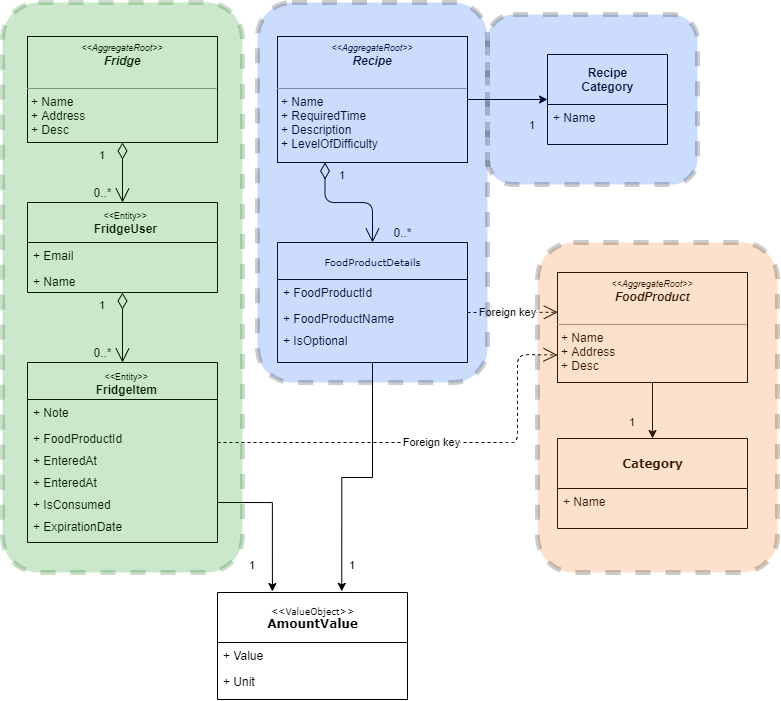

The diagram above was exported from draw.io. Its source (the exported page's mxGraphModel, read from the mxfile embedded in the PNG):
<mxGraphModel dx="1673" dy="867" grid="1" gridSize="10" guides="1" tooltips="1" connect="1" arrows="1" fold="1" page="1" pageScale="1" pageWidth="850" pageHeight="1100" background="#ffffff" math="0" shadow="0">
  <root>
    <mxCell id="0" />
    <mxCell id="1" parent="0" />
    <mxCell id="17acba5748e5396b-20" value="" style="swimlane;html=1;fontStyle=0;childLayout=stackLayout;horizontal=1;startSize=40;fillColor=none;horizontalStack=0;resizeParent=1;resizeLast=0;collapsible=1;marginBottom=0;swimlaneFillColor=#ffffff;rounded=0;shadow=0;comic=0;labelBackgroundColor=none;strokeWidth=1;fontFamily=Verdana;fontSize=10;align=center;" parent="1" vertex="1">
      <mxGeometry x="60" y="250" width="190" height="90" as="geometry">
        <mxRectangle x="60" y="250" width="90" height="26" as="alternateBounds" />
      </mxGeometry>
    </mxCell>
    <mxCell id="17acba5748e5396b-24" value="+ Email" style="text;html=1;strokeColor=none;fillColor=none;align=left;verticalAlign=top;spacingLeft=4;spacingRight=4;whiteSpace=wrap;overflow=hidden;rotatable=0;points=[[0,0.5],[1,0.5]];portConstraint=eastwest;" parent="17acba5748e5396b-20" vertex="1">
      <mxGeometry y="40" width="190" height="26" as="geometry" />
    </mxCell>
    <mxCell id="17acba5748e5396b-21" value="+ Name" style="text;html=1;strokeColor=none;fillColor=none;align=left;verticalAlign=top;spacingLeft=4;spacingRight=4;whiteSpace=wrap;overflow=hidden;rotatable=0;points=[[0,0.5],[1,0.5]];portConstraint=eastwest;" parent="17acba5748e5396b-20" vertex="1">
      <mxGeometry y="66" width="190" height="24" as="geometry" />
    </mxCell>
    <mxCell id="5d2195bd80daf111-18" value="&lt;p style=&quot;margin: 0px ; margin-top: 4px ; text-align: center&quot;&gt;&lt;i&gt;&lt;font style=&quot;font-size: 9px&quot;&gt;&amp;lt;&amp;lt;AggregateRoot&amp;gt;&amp;gt;&lt;/font&gt;&lt;/i&gt;&lt;br&gt;&lt;i&gt;&lt;b&gt;Fridge&lt;/b&gt;&lt;/i&gt;&lt;br&gt;&lt;br&gt;&lt;/p&gt;&lt;hr size=&quot;1&quot;&gt;&lt;p style=&quot;margin: 0px ; margin-left: 4px&quot;&gt;+ Name&lt;br&gt;+ Address&lt;/p&gt;&lt;p style=&quot;margin: 0px ; margin-left: 4px&quot;&gt;+ Desc&lt;/p&gt;&lt;p style=&quot;margin: 0px ; margin-left: 4px&quot;&gt;&lt;br&gt;&lt;/p&gt;" style="verticalAlign=top;align=left;overflow=fill;fontSize=12;fontFamily=Helvetica;html=1;rounded=0;shadow=0;comic=0;labelBackgroundColor=none;strokeWidth=1" parent="1" vertex="1">
      <mxGeometry x="60" y="84" width="190" height="106" as="geometry" />
    </mxCell>
    <mxCell id="BT6sDdHAizZSNQxlfKi5-2" value="" style="endArrow=open;html=1;endSize=12;startArrow=diamondThin;startSize=14;startFill=0;edgeStyle=orthogonalEdgeStyle;exitX=0.5;exitY=1;exitDx=0;exitDy=0;entryX=0.5;entryY=0;entryDx=0;entryDy=0;" edge="1" parent="1" source="5d2195bd80daf111-18" target="17acba5748e5396b-20">
      <mxGeometry x="0.0476" y="15" relative="1" as="geometry">
        <mxPoint x="210" y="200" as="sourcePoint" />
        <mxPoint x="370" y="200" as="targetPoint" />
        <mxPoint as="offset" />
      </mxGeometry>
    </mxCell>
    <mxCell id="BT6sDdHAizZSNQxlfKi5-3" value="1" style="edgeLabel;resizable=0;html=1;align=left;verticalAlign=top;" connectable="0" vertex="1" parent="BT6sDdHAizZSNQxlfKi5-2">
      <mxGeometry x="-1" relative="1" as="geometry">
        <mxPoint x="-25" as="offset" />
      </mxGeometry>
    </mxCell>
    <mxCell id="BT6sDdHAizZSNQxlfKi5-4" value="&lt;div style=&quot;text-align: center&quot;&gt;&lt;span style=&quot;font-size: 9px&quot;&gt;&amp;lt;&amp;lt;Entity&amp;gt;&amp;gt;&lt;/span&gt;&lt;/div&gt;&lt;font&gt;&lt;b style=&quot;font-size: 12px&quot;&gt;FridgeUser&lt;/b&gt;&lt;/font&gt;" style="edgeLabel;resizable=0;html=1;align=right;verticalAlign=top;" connectable="0" vertex="1" parent="BT6sDdHAizZSNQxlfKi5-2">
      <mxGeometry x="1" relative="1" as="geometry">
        <mxPoint x="35" y="0.14000000000000057" as="offset" />
      </mxGeometry>
    </mxCell>
    <mxCell id="BT6sDdHAizZSNQxlfKi5-5" value="0..*" style="text;html=1;align=center;verticalAlign=middle;resizable=0;points=[];autosize=1;" vertex="1" parent="1">
      <mxGeometry x="120" y="230" width="30" height="20" as="geometry" />
    </mxCell>
    <mxCell id="BT6sDdHAizZSNQxlfKi5-8" value="" style="swimlane;html=1;fontStyle=0;childLayout=stackLayout;horizontal=1;startSize=37;fillColor=none;horizontalStack=0;resizeParent=1;resizeLast=0;collapsible=1;marginBottom=0;swimlaneFillColor=#ffffff;rounded=0;shadow=0;comic=0;labelBackgroundColor=none;strokeWidth=1;fontFamily=Verdana;fontSize=10;align=center;" vertex="1" parent="1">
      <mxGeometry x="60" y="410" width="190" height="180" as="geometry">
        <mxRectangle x="60" y="270" width="90" height="26" as="alternateBounds" />
      </mxGeometry>
    </mxCell>
    <mxCell id="BT6sDdHAizZSNQxlfKi5-9" value="+ Note" style="text;html=1;strokeColor=none;fillColor=none;align=left;verticalAlign=top;spacingLeft=4;spacingRight=4;whiteSpace=wrap;overflow=hidden;rotatable=0;points=[[0,0.5],[1,0.5]];portConstraint=eastwest;" vertex="1" parent="BT6sDdHAizZSNQxlfKi5-8">
      <mxGeometry y="37" width="190" height="26" as="geometry" />
    </mxCell>
    <mxCell id="BT6sDdHAizZSNQxlfKi5-65" value="+ FoodProductId" style="text;html=1;strokeColor=none;fillColor=none;align=left;verticalAlign=top;spacingLeft=4;spacingRight=4;whiteSpace=wrap;overflow=hidden;rotatable=0;points=[[0,0.5],[1,0.5]];portConstraint=eastwest;" vertex="1" parent="BT6sDdHAizZSNQxlfKi5-8">
      <mxGeometry y="63" width="190" height="22" as="geometry" />
    </mxCell>
    <mxCell id="BT6sDdHAizZSNQxlfKi5-10" value="+ EnteredAt&lt;br&gt;" style="text;html=1;strokeColor=none;fillColor=none;align=left;verticalAlign=top;spacingLeft=4;spacingRight=4;whiteSpace=wrap;overflow=hidden;rotatable=0;points=[[0,0.5],[1,0.5]];portConstraint=eastwest;" vertex="1" parent="BT6sDdHAizZSNQxlfKi5-8">
      <mxGeometry y="85" width="190" height="22" as="geometry" />
    </mxCell>
    <mxCell id="BT6sDdHAizZSNQxlfKi5-18" value="+ EnteredAt&lt;br&gt;" style="text;html=1;strokeColor=none;fillColor=none;align=left;verticalAlign=top;spacingLeft=4;spacingRight=4;whiteSpace=wrap;overflow=hidden;rotatable=0;points=[[0,0.5],[1,0.5]];portConstraint=eastwest;" vertex="1" parent="BT6sDdHAizZSNQxlfKi5-8">
      <mxGeometry y="107" width="190" height="22" as="geometry" />
    </mxCell>
    <mxCell id="BT6sDdHAizZSNQxlfKi5-19" value="+ IsConsumed" style="text;html=1;strokeColor=none;fillColor=none;align=left;verticalAlign=top;spacingLeft=4;spacingRight=4;whiteSpace=wrap;overflow=hidden;rotatable=0;points=[[0,0.5],[1,0.5]];portConstraint=eastwest;" vertex="1" parent="BT6sDdHAizZSNQxlfKi5-8">
      <mxGeometry y="129" width="190" height="22" as="geometry" />
    </mxCell>
    <mxCell id="BT6sDdHAizZSNQxlfKi5-20" value="+ ExpirationDate" style="text;html=1;strokeColor=none;fillColor=none;align=left;verticalAlign=top;spacingLeft=4;spacingRight=4;whiteSpace=wrap;overflow=hidden;rotatable=0;points=[[0,0.5],[1,0.5]];portConstraint=eastwest;" vertex="1" parent="BT6sDdHAizZSNQxlfKi5-8">
      <mxGeometry y="151" width="190" height="22" as="geometry" />
    </mxCell>
    <mxCell id="BT6sDdHAizZSNQxlfKi5-14" value="" style="endArrow=open;html=1;endSize=12;startArrow=diamondThin;startSize=14;startFill=0;edgeStyle=orthogonalEdgeStyle;exitX=0.5;exitY=1;exitDx=0;exitDy=0;entryX=0.5;entryY=0;entryDx=0;entryDy=0;" edge="1" parent="1" source="17acba5748e5396b-20" target="BT6sDdHAizZSNQxlfKi5-8">
      <mxGeometry x="0.0476" y="15" relative="1" as="geometry">
        <mxPoint x="165" y="400" as="sourcePoint" />
        <mxPoint x="165" y="473" as="targetPoint" />
        <mxPoint as="offset" />
      </mxGeometry>
    </mxCell>
    <mxCell id="BT6sDdHAizZSNQxlfKi5-15" value="1" style="edgeLabel;resizable=0;html=1;align=left;verticalAlign=top;" connectable="0" vertex="1" parent="BT6sDdHAizZSNQxlfKi5-14">
      <mxGeometry x="-1" relative="1" as="geometry">
        <mxPoint x="-25" as="offset" />
      </mxGeometry>
    </mxCell>
    <mxCell id="BT6sDdHAizZSNQxlfKi5-16" value="&lt;div style=&quot;text-align: center&quot;&gt;&lt;span style=&quot;font-size: 9px&quot;&gt;&amp;lt;&amp;lt;Entity&amp;gt;&amp;gt;&lt;/span&gt;&lt;/div&gt;&lt;font&gt;&lt;b style=&quot;font-size: 12px&quot;&gt;FridgeItem&lt;/b&gt;&lt;/font&gt;" style="edgeLabel;resizable=0;html=1;align=right;verticalAlign=top;" connectable="0" vertex="1" parent="BT6sDdHAizZSNQxlfKi5-14">
      <mxGeometry x="1" relative="1" as="geometry">
        <mxPoint x="35" y="0.14000000000000057" as="offset" />
      </mxGeometry>
    </mxCell>
    <mxCell id="BT6sDdHAizZSNQxlfKi5-17" value="0..*" style="text;html=1;align=center;verticalAlign=middle;resizable=0;points=[];autosize=1;" vertex="1" parent="1">
      <mxGeometry x="120" y="390" width="30" height="20" as="geometry" />
    </mxCell>
    <mxCell id="BT6sDdHAizZSNQxlfKi5-28" value="&lt;font&gt;&lt;font style=&quot;font-size: 9px&quot;&gt;&amp;lt;&amp;lt;ValueObject&amp;gt;&amp;gt;&lt;/font&gt;&lt;br&gt;&lt;b style=&quot;font-size: 12px&quot;&gt;AmountValue&lt;/b&gt;&lt;/font&gt;" style="swimlane;html=1;fontStyle=0;childLayout=stackLayout;horizontal=1;startSize=50;fillColor=none;horizontalStack=0;resizeParent=1;resizeLast=0;collapsible=1;marginBottom=0;swimlaneFillColor=#ffffff;rounded=0;shadow=0;comic=0;labelBackgroundColor=none;strokeWidth=1;fontFamily=Verdana;fontSize=10;align=center;" vertex="1" parent="1">
      <mxGeometry x="250" y="640" width="190" height="107" as="geometry">
        <mxRectangle x="330" y="483" width="90" height="26" as="alternateBounds" />
      </mxGeometry>
    </mxCell>
    <mxCell id="BT6sDdHAizZSNQxlfKi5-29" value="+ Value" style="text;html=1;strokeColor=none;fillColor=none;align=left;verticalAlign=top;spacingLeft=4;spacingRight=4;whiteSpace=wrap;overflow=hidden;rotatable=0;points=[[0,0.5],[1,0.5]];portConstraint=eastwest;" vertex="1" parent="BT6sDdHAizZSNQxlfKi5-28">
      <mxGeometry y="50" width="190" height="26" as="geometry" />
    </mxCell>
    <mxCell id="BT6sDdHAizZSNQxlfKi5-30" value="+ Unit" style="text;html=1;strokeColor=none;fillColor=none;align=left;verticalAlign=top;spacingLeft=4;spacingRight=4;whiteSpace=wrap;overflow=hidden;rotatable=0;points=[[0,0.5],[1,0.5]];portConstraint=eastwest;" vertex="1" parent="BT6sDdHAizZSNQxlfKi5-28">
      <mxGeometry y="76" width="190" height="22" as="geometry" />
    </mxCell>
    <mxCell id="BT6sDdHAizZSNQxlfKi5-39" style="edgeStyle=orthogonalEdgeStyle;rounded=0;orthogonalLoop=1;jettySize=auto;html=1;entryX=0.5;entryY=0;entryDx=0;entryDy=0;" edge="1" parent="1" source="BT6sDdHAizZSNQxlfKi5-35" target="BT6sDdHAizZSNQxlfKi5-36">
      <mxGeometry relative="1" as="geometry" />
    </mxCell>
    <mxCell id="BT6sDdHAizZSNQxlfKi5-35" value="&lt;p style=&quot;margin: 0px ; margin-top: 4px ; text-align: center&quot;&gt;&lt;i&gt;&lt;font style=&quot;font-size: 9px&quot;&gt;&amp;lt;&amp;lt;AggregateRoot&amp;gt;&amp;gt;&lt;/font&gt;&lt;/i&gt;&lt;br&gt;&lt;b&gt;&lt;i&gt;FoodProduct&lt;/i&gt;&lt;/b&gt;&lt;br&gt;&lt;br&gt;&lt;/p&gt;&lt;hr size=&quot;1&quot;&gt;&lt;p style=&quot;margin: 0px ; margin-left: 4px&quot;&gt;+ Name&lt;br&gt;+ Address&lt;/p&gt;&lt;p style=&quot;margin: 0px ; margin-left: 4px&quot;&gt;+ Desc&lt;/p&gt;&lt;p style=&quot;margin: 0px ; margin-left: 4px&quot;&gt;&lt;br&gt;&lt;/p&gt;" style="verticalAlign=top;align=left;overflow=fill;fontSize=12;fontFamily=Helvetica;html=1;rounded=0;shadow=0;comic=0;labelBackgroundColor=none;strokeWidth=1" vertex="1" parent="1">
      <mxGeometry x="590" y="320" width="190" height="110" as="geometry" />
    </mxCell>
    <mxCell id="BT6sDdHAizZSNQxlfKi5-36" value="&lt;font&gt;&lt;b style=&quot;font-size: 12px&quot;&gt;Category&lt;/b&gt;&lt;/font&gt;" style="swimlane;html=1;fontStyle=0;childLayout=stackLayout;horizontal=1;startSize=50;fillColor=none;horizontalStack=0;resizeParent=1;resizeLast=0;collapsible=1;marginBottom=0;swimlaneFillColor=#ffffff;rounded=0;shadow=0;comic=0;labelBackgroundColor=none;strokeWidth=1;fontFamily=Verdana;fontSize=10;align=center;" vertex="1" parent="1">
      <mxGeometry x="590" y="486" width="190" height="90" as="geometry">
        <mxRectangle x="330" y="483" width="90" height="26" as="alternateBounds" />
      </mxGeometry>
    </mxCell>
    <mxCell id="BT6sDdHAizZSNQxlfKi5-37" value="+ Name" style="text;html=1;strokeColor=none;fillColor=none;align=left;verticalAlign=top;spacingLeft=4;spacingRight=4;whiteSpace=wrap;overflow=hidden;rotatable=0;points=[[0,0.5],[1,0.5]];portConstraint=eastwest;" vertex="1" parent="BT6sDdHAizZSNQxlfKi5-36">
      <mxGeometry y="50" width="190" height="26" as="geometry" />
    </mxCell>
    <mxCell id="BT6sDdHAizZSNQxlfKi5-40" style="edgeStyle=orthogonalEdgeStyle;rounded=0;orthogonalLoop=1;jettySize=auto;html=1;exitX=1;exitY=0.5;exitDx=0;exitDy=0;entryX=0.289;entryY=-0.009;entryDx=0;entryDy=0;entryPerimeter=0;" edge="1" parent="1" source="BT6sDdHAizZSNQxlfKi5-19" target="BT6sDdHAizZSNQxlfKi5-28">
      <mxGeometry relative="1" as="geometry" />
    </mxCell>
    <mxCell id="BT6sDdHAizZSNQxlfKi5-56" style="edgeStyle=orthogonalEdgeStyle;rounded=0;orthogonalLoop=1;jettySize=auto;html=1;entryX=0;entryY=0.5;entryDx=0;entryDy=0;" edge="1" parent="1" source="BT6sDdHAizZSNQxlfKi5-41" target="BT6sDdHAizZSNQxlfKi5-44">
      <mxGeometry relative="1" as="geometry" />
    </mxCell>
    <mxCell id="BT6sDdHAizZSNQxlfKi5-41" value="&lt;p style=&quot;margin: 0px ; margin-top: 4px ; text-align: center&quot;&gt;&lt;i&gt;&lt;font style=&quot;font-size: 9px&quot;&gt;&amp;lt;&amp;lt;AggregateRoot&amp;gt;&amp;gt;&lt;/font&gt;&lt;/i&gt;&lt;br&gt;&lt;b&gt;&lt;i&gt;Recipe&lt;/i&gt;&lt;/b&gt;&lt;br&gt;&lt;br&gt;&lt;/p&gt;&lt;hr size=&quot;1&quot;&gt;&lt;p style=&quot;margin: 0px ; margin-left: 4px&quot;&gt;+ Name&lt;br&gt;+ RequiredTime&lt;/p&gt;&lt;p style=&quot;margin: 0px ; margin-left: 4px&quot;&gt;+ Description&lt;/p&gt;&lt;p style=&quot;margin: 0px ; margin-left: 4px&quot;&gt;+ LevelOfDifficulty&lt;/p&gt;&lt;p style=&quot;margin: 0px ; margin-left: 4px&quot;&gt;&lt;br&gt;&lt;/p&gt;" style="verticalAlign=top;align=left;overflow=fill;fontSize=12;fontFamily=Helvetica;html=1;rounded=0;shadow=0;comic=0;labelBackgroundColor=none;strokeWidth=1" vertex="1" parent="1">
      <mxGeometry x="310" y="84" width="190" height="126" as="geometry" />
    </mxCell>
    <mxCell id="BT6sDdHAizZSNQxlfKi5-44" value="&lt;font face=&quot;Helvetica&quot; style=&quot;font-size: 12px&quot;&gt;&lt;b&gt;Recipe&lt;br&gt;Category&lt;/b&gt;&lt;/font&gt;" style="swimlane;html=1;fontStyle=0;childLayout=stackLayout;horizontal=1;startSize=50;fillColor=none;horizontalStack=0;resizeParent=1;resizeLast=0;collapsible=1;marginBottom=0;swimlaneFillColor=#ffffff;rounded=0;shadow=0;comic=0;labelBackgroundColor=none;strokeWidth=1;fontFamily=Verdana;fontSize=10;align=center;" vertex="1" parent="1">
      <mxGeometry x="580" y="102" width="120" height="90" as="geometry">
        <mxRectangle x="330" y="483" width="90" height="26" as="alternateBounds" />
      </mxGeometry>
    </mxCell>
    <mxCell id="BT6sDdHAizZSNQxlfKi5-45" value="+ Name" style="text;html=1;strokeColor=none;fillColor=none;align=left;verticalAlign=top;spacingLeft=4;spacingRight=4;whiteSpace=wrap;overflow=hidden;rotatable=0;points=[[0,0.5],[1,0.5]];portConstraint=eastwest;" vertex="1" parent="BT6sDdHAizZSNQxlfKi5-44">
      <mxGeometry y="50" width="120" height="26" as="geometry" />
    </mxCell>
    <mxCell id="BT6sDdHAizZSNQxlfKi5-66" style="edgeStyle=orthogonalEdgeStyle;rounded=0;orthogonalLoop=1;jettySize=auto;html=1;entryX=0.654;entryY=-0.011;entryDx=0;entryDy=0;entryPerimeter=0;" edge="1" parent="1" source="BT6sDdHAizZSNQxlfKi5-46" target="BT6sDdHAizZSNQxlfKi5-28">
      <mxGeometry relative="1" as="geometry" />
    </mxCell>
    <mxCell id="BT6sDdHAizZSNQxlfKi5-46" value="FoodProductDetails" style="swimlane;html=1;fontStyle=0;childLayout=stackLayout;horizontal=1;startSize=37;fillColor=none;horizontalStack=0;resizeParent=1;resizeLast=0;collapsible=1;marginBottom=0;swimlaneFillColor=#ffffff;rounded=0;shadow=0;comic=0;labelBackgroundColor=none;strokeWidth=1;fontFamily=Verdana;fontSize=10;align=center;" vertex="1" parent="1">
      <mxGeometry x="310" y="290" width="190" height="120" as="geometry">
        <mxRectangle x="60" y="270" width="90" height="26" as="alternateBounds" />
      </mxGeometry>
    </mxCell>
    <mxCell id="BT6sDdHAizZSNQxlfKi5-47" value="+ FoodProductId" style="text;html=1;strokeColor=none;fillColor=none;align=left;verticalAlign=top;spacingLeft=4;spacingRight=4;whiteSpace=wrap;overflow=hidden;rotatable=0;points=[[0,0.5],[1,0.5]];portConstraint=eastwest;" vertex="1" parent="BT6sDdHAizZSNQxlfKi5-46">
      <mxGeometry y="37" width="190" height="26" as="geometry" />
    </mxCell>
    <mxCell id="BT6sDdHAizZSNQxlfKi5-48" value="+ FoodProductName" style="text;html=1;strokeColor=none;fillColor=none;align=left;verticalAlign=top;spacingLeft=4;spacingRight=4;whiteSpace=wrap;overflow=hidden;rotatable=0;points=[[0,0.5],[1,0.5]];portConstraint=eastwest;" vertex="1" parent="BT6sDdHAizZSNQxlfKi5-46">
      <mxGeometry y="63" width="190" height="22" as="geometry" />
    </mxCell>
    <mxCell id="BT6sDdHAizZSNQxlfKi5-49" value="+ IsOptional" style="text;html=1;strokeColor=none;fillColor=none;align=left;verticalAlign=top;spacingLeft=4;spacingRight=4;whiteSpace=wrap;overflow=hidden;rotatable=0;points=[[0,0.5],[1,0.5]];portConstraint=eastwest;" vertex="1" parent="BT6sDdHAizZSNQxlfKi5-46">
      <mxGeometry y="85" width="190" height="22" as="geometry" />
    </mxCell>
    <mxCell id="BT6sDdHAizZSNQxlfKi5-52" value="" style="endArrow=open;html=1;endSize=12;startArrow=diamondThin;startSize=14;startFill=0;edgeStyle=orthogonalEdgeStyle;exitX=0.25;exitY=1;exitDx=0;exitDy=0;entryX=0.5;entryY=0;entryDx=0;entryDy=0;" edge="1" parent="1" source="BT6sDdHAizZSNQxlfKi5-41" target="BT6sDdHAizZSNQxlfKi5-46">
      <mxGeometry x="0.0476" y="15" relative="1" as="geometry">
        <mxPoint x="530" y="310" as="sourcePoint" />
        <mxPoint x="340" y="290" as="targetPoint" />
        <mxPoint as="offset" />
        <Array as="points">
          <mxPoint x="358" y="250" />
          <mxPoint x="405" y="250" />
        </Array>
      </mxGeometry>
    </mxCell>
    <mxCell id="BT6sDdHAizZSNQxlfKi5-53" value="1" style="edgeLabel;resizable=0;html=1;align=left;verticalAlign=top;" connectable="0" vertex="1" parent="BT6sDdHAizZSNQxlfKi5-52">
      <mxGeometry x="-1" relative="1" as="geometry">
        <mxPoint x="12.5" as="offset" />
      </mxGeometry>
    </mxCell>
    <mxCell id="BT6sDdHAizZSNQxlfKi5-54" value="&lt;div style=&quot;text-align: center&quot;&gt;&lt;br&gt;&lt;/div&gt;" style="edgeLabel;resizable=0;html=1;align=right;verticalAlign=top;" connectable="0" vertex="1" parent="BT6sDdHAizZSNQxlfKi5-52">
      <mxGeometry x="1" relative="1" as="geometry">
        <mxPoint x="35" y="0.14000000000000057" as="offset" />
      </mxGeometry>
    </mxCell>
    <mxCell id="BT6sDdHAizZSNQxlfKi5-55" value="0..*" style="text;html=1;align=center;verticalAlign=middle;resizable=0;points=[];autosize=1;" vertex="1" parent="1">
      <mxGeometry x="420" y="270" width="30" height="20" as="geometry" />
    </mxCell>
    <mxCell id="BT6sDdHAizZSNQxlfKi5-57" value="1" style="edgeLabel;resizable=0;html=1;align=left;verticalAlign=top;" connectable="0" vertex="1" parent="1">
      <mxGeometry x="560" y="160" as="geometry" />
    </mxCell>
    <mxCell id="BT6sDdHAizZSNQxlfKi5-58" value="1" style="edgeLabel;resizable=0;html=1;align=left;verticalAlign=top;" connectable="0" vertex="1" parent="1">
      <mxGeometry x="280" y="600" as="geometry" />
    </mxCell>
    <mxCell id="BT6sDdHAizZSNQxlfKi5-59" value="1" style="edgeLabel;resizable=0;html=1;align=left;verticalAlign=top;" connectable="0" vertex="1" parent="1">
      <mxGeometry x="660" y="457" as="geometry" />
    </mxCell>
    <mxCell id="BT6sDdHAizZSNQxlfKi5-62" value="Foreign key" style="endArrow=open;endSize=12;dashed=1;html=1;entryX=0.002;entryY=0.361;entryDx=0;entryDy=0;entryPerimeter=0;" edge="1" parent="1" target="BT6sDdHAizZSNQxlfKi5-35">
      <mxGeometry x="-0.1149" width="160" relative="1" as="geometry">
        <mxPoint x="500" y="360" as="sourcePoint" />
        <mxPoint x="590" y="375" as="targetPoint" />
        <Array as="points">
          <mxPoint x="520" y="360" />
          <mxPoint x="540" y="360" />
          <mxPoint x="560" y="360" />
        </Array>
        <mxPoint as="offset" />
      </mxGeometry>
    </mxCell>
    <mxCell id="BT6sDdHAizZSNQxlfKi5-64" value="Foreign key" style="endArrow=open;endSize=12;dashed=1;html=1;exitX=1;exitY=0.773;exitDx=0;exitDy=0;exitPerimeter=0;entryX=0;entryY=0.75;entryDx=0;entryDy=0;" edge="1" parent="1" source="BT6sDdHAizZSNQxlfKi5-65" target="BT6sDdHAizZSNQxlfKi5-35">
      <mxGeometry width="160" relative="1" as="geometry">
        <mxPoint x="450" y="567" as="sourcePoint" />
        <mxPoint x="560" y="526" as="targetPoint" />
        <Array as="points">
          <mxPoint x="360" y="490" />
          <mxPoint x="480" y="490" />
          <mxPoint x="530" y="490" />
          <mxPoint x="550" y="490" />
          <mxPoint x="550" y="402" />
        </Array>
      </mxGeometry>
    </mxCell>
    <mxCell id="BT6sDdHAizZSNQxlfKi5-67" value="1" style="edgeLabel;resizable=0;html=1;align=left;verticalAlign=top;" connectable="0" vertex="1" parent="1">
      <mxGeometry x="380" y="600" as="geometry" />
    </mxCell>
    <mxCell id="BT6sDdHAizZSNQxlfKi5-69" value="" style="rounded=1;whiteSpace=wrap;html=1;fillColor=#0050ef;opacity=20;dashed=1;perimeterSpacing=0;strokeWidth=5;fontColor=#ffffff;" vertex="1" parent="1">
      <mxGeometry x="290" y="50" width="230" height="380" as="geometry" />
    </mxCell>
    <mxCell id="BT6sDdHAizZSNQxlfKi5-70" value="" style="rounded=1;whiteSpace=wrap;html=1;fillColor=#0050ef;opacity=20;dashed=1;perimeterSpacing=0;strokeWidth=5;fontColor=#ffffff;" vertex="1" parent="1">
      <mxGeometry x="520" y="62" width="210" height="170" as="geometry" />
    </mxCell>
    <mxCell id="BT6sDdHAizZSNQxlfKi5-71" value="" style="rounded=1;whiteSpace=wrap;html=1;fillColor=#fa6800;opacity=20;dashed=1;perimeterSpacing=0;strokeWidth=5;fontColor=#ffffff;" vertex="1" parent="1">
      <mxGeometry x="570" y="290" width="240" height="330" as="geometry" />
    </mxCell>
    <mxCell id="BT6sDdHAizZSNQxlfKi5-73" value="" style="rounded=1;whiteSpace=wrap;html=1;fillColor=#008a00;opacity=20;dashed=1;perimeterSpacing=0;strokeWidth=5;strokeColor=#005700;fontColor=#ffffff;" vertex="1" parent="1">
      <mxGeometry x="35" y="50" width="240" height="570" as="geometry" />
    </mxCell>
  </root>
</mxGraphModel>